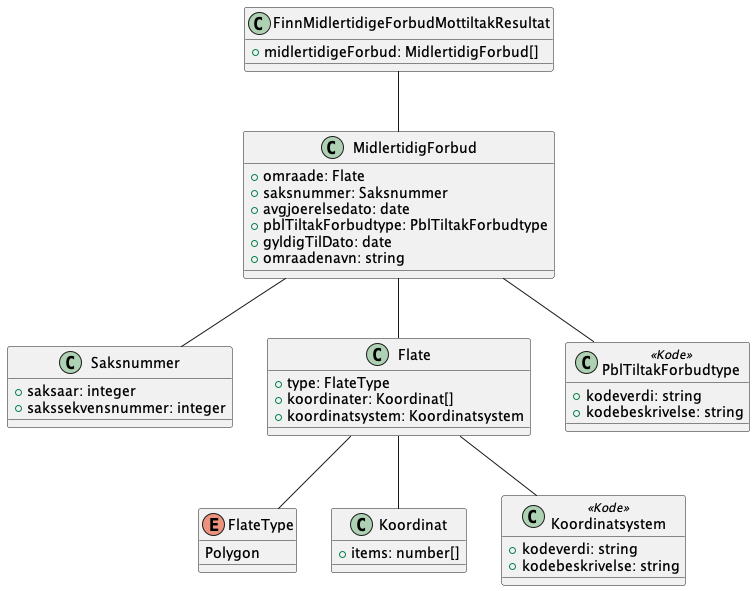

The diagram above was rendered by PlantUML. Its source (embedded in the PNG):
@startuml
!include ./../no.ks.fiks.plan.v2.felles.midlertidigforbud/midlertidigforbud.pu

class FinnMidlertidigeForbudMottiltakResultat {
    +midlertidigeForbud: MidlertidigForbud[]
}

FinnMidlertidigeForbudMottiltakResultat -- MidlertidigForbud

@enduml